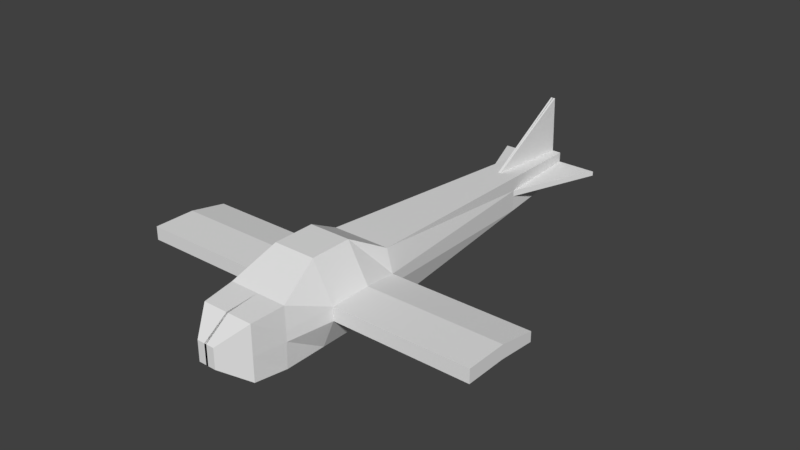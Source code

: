 # Source: lowPolyAirplane.blend  (saved by Blender 2.77.0; exported with 4.5.12 LTS)
import bpy
from mathutils import Matrix  # noqa: F401  (used for matrix-valued properties, if any)

bpy.ops.wm.read_factory_settings(use_empty=True)
scene = bpy.context.scene
scene.name = 'Scene'

# ---- collections
col_collection_1 = bpy.data.collections.new('Collection 1'); scene.collection.children.link(col_collection_1)
col_collection_2 = bpy.data.collections.new('Collection 2'); scene.collection.children.link(col_collection_2)
col_collection_2.hide_render = True
col_collection_2.hide_viewport = True

# ---- materials (node trees are filled in below, after node groups)
mat_material = bpy.data.materials.new('Material')
mat_material.alpha_threshold = 0.0
mat_material.use_transparent_shadow = False
mat_material.roughness = 0.5
mat_material.line_color = (0.0, 0.0, 0.0, 1.0)
mat_material_001 = bpy.data.materials.new('Material.001')
mat_material_001.alpha_threshold = 0.0
mat_material_001.use_transparent_shadow = False
mat_material_001.roughness = 0.5
mat_material_001.line_color = (0.0, 0.0, 0.0, 1.0)

# ---- material node trees

# ---- world
world_world = bpy.data.worlds.new('World'); scene.world = world_world
world_world.color = (0.05088, 0.05088, 0.05088)
world_world.use_sun_shadow = False
world_world.sun_shadow_jitter_overblur = 0.0
world_world.cycles.sampling_method = 'MANUAL'

# ---- meshes
me_cube = bpy.data.meshes.new('Cube')
me_cube.from_pydata([(1.0, 0.01242, -1.0), (0.8814, -3.933, -0.9137), (0.7106, 0.01242, 1.72), (0.8814, -3.933, 0.9159), (0.3009, -4.744, -0.33), (0.3009, -4.744, 0.3486), (1.0, -2.837, -1.0), (1.0, -2.837, 1.0), (1.0, -1.412, -1.0), (0.7106, -1.412, 1.72), (0.4434, 11.47, -0.4272), (0.4434, 11.47, 0.4555), (1.0, 1.323, 1.0), (1.0, 1.323, -1.0), (1.412, 0.01242, 0.003058), (1.412, 0.01242, 0.464), (0.8814, -3.933, -0.1077), (0.8814, -3.933, 0.2024), (0.3009, -4.744, -0.01622), (0.3009, -4.744, 0.09879), (1.03, -2.837, 0.22), (1.03, -2.837, -0.1189), (1.412, -1.412, 0.464), (1.412, -1.412, 0.003058), (0.4434, 11.47, -0.03838), (0.4434, 11.47, 0.1112), (1.215, 1.323, -0.1189), (1.215, 1.323, 0.22), (1.788e-07, 0.01242, -1.0), (-0.03342, -3.933, -0.9137), (2.384e-07, 0.01242, 1.72), (-0.03342, -3.933, 0.9159), (-0.03841, -4.744, -0.33), (-0.03841, -4.744, 0.3486), (-1.192e-07, -2.837, 1.0), (5.96e-08, -2.837, -1.0), (1.192e-07, -1.412, -1.0), (1.192e-07, -1.412, 1.72), (0.002077, 11.47, -0.4272), (-0.01739, 11.47, 0.4555), (1.788e-07, 1.323, -1.0), (2.384e-07, 1.323, 1.0), (0.002077, 11.47, 0.1112), (0.002077, 11.47, -0.03838), (-0.03841, -4.744, -0.01622), (-0.03841, -4.744, 0.09879), (6.021, 0.01242, 0.003056), (6.021, 0.01242, 0.464), (6.021, -1.412, 0.464), (6.021, -1.412, 0.003056), (6.021, 1.323, -0.1189), (6.021, 1.323, 0.22), (0.5, -2.837, 1.0), (0.5, -1.412, 1.72), (0.5, 1.323, -1.0), (0.5, 0.01242, -1.0), (0.424, -3.933, -0.9137), (0.5, 0.01242, 1.72), (0.424, -3.933, 0.9159), (0.1312, -4.744, -0.33), (0.1312, -4.744, 0.3486), (0.5, -2.837, -1.0), (0.5, -1.412, -1.0), (0.2228, 11.47, -0.4272), (0.1347, 11.47, 0.4555), (0.5, 1.323, 1.0), (0.2228, 11.47, 0.1112), (0.2228, 11.47, -0.03838), (0.1312, -4.744, -0.01622), (0.1312, -4.744, 0.09879), (0.5038, 10.37, 0.5145), (0.5038, 10.37, -0.4894), (0.5038, 10.37, 0.123), (0.5038, 10.37, -0.04712), (0.001851, 10.37, -0.4894), (0.2528, 10.37, -0.4894), (1.816, 11.47, 0.1112), (1.816, 11.47, -0.03838), (0.6143, 8.352, -0.6031), (0.6143, 8.352, 0.6227), (0.6143, 8.352, 0.1446), (0.6143, 8.352, -0.06312), (0.001439, 8.352, -0.6031), (0.001439, 8.352, 0.6227), (0.3079, 8.352, -0.6031), (0.045, 8.352, 0.6227), (-0.01739, 11.47, 2.414), (0.07603, 11.47, 2.414)], [], [(20, 7, 3, 17), (56, 1, 4, 59), (17, 3, 5, 19), (22, 9, 7, 20), (15, 2, 9, 22), (73, 71, 10, 24), (14, 0, 13, 26), (57, 2, 12, 65), (2, 15, 27, 12), (23, 14, 46, 49), (70, 72, 25, 11), (72, 73, 24, 25), (0, 14, 23, 8), (8, 23, 21, 6), (23, 22, 20, 21), (1, 16, 18, 4), (16, 17, 19, 18), (6, 21, 16, 1), (21, 20, 17, 16), (68, 69, 45, 44), (59, 68, 44, 32), (66, 67, 43, 42), (64, 66, 42, 39), (55, 28, 40, 54), (75, 74, 38, 63), (67, 63, 38, 43), (57, 30, 37, 53), (55, 62, 36, 28), (62, 61, 35, 36), (53, 37, 34, 52), (58, 31, 33, 60), (69, 60, 33, 45), (52, 34, 31, 58), (61, 56, 29, 35), (22, 23, 49, 48), (47, 46, 50, 51), (46, 47, 48, 49), (27, 15, 47, 51), (15, 22, 48, 47), (14, 26, 50, 46), (26, 27, 51, 50), (6, 1, 56, 61), (7, 52, 58, 3), (19, 5, 60, 69), (3, 58, 60, 5), (9, 53, 52, 7), (8, 6, 61, 62), (0, 8, 62, 55), (2, 57, 53, 9), (24, 10, 63, 67), (71, 75, 63, 10), (0, 55, 54, 13), (11, 25, 66, 64), (25, 24, 67, 66), (4, 18, 68, 59), (18, 19, 69, 68), (30, 57, 65, 41), (29, 56, 59, 32), (78, 84, 75, 71), (84, 82, 74, 75), (80, 81, 73, 72), (79, 80, 72, 70), (81, 78, 71, 73), (81, 73, 24, 77), (72, 80, 76, 25), (25, 24, 77, 76), (81, 77, 76, 80), (65, 12, 79, 85), (26, 13, 78, 81), (12, 27, 80, 79), (27, 26, 81, 80), (54, 40, 82, 84), (13, 54, 84, 78), (41, 65, 85, 83), (70, 11, 64, 85, 79), (39, 83, 85, 64), (39, 64, 87, 86), (87, 64, 85), (87, 85, 83, 86)])
me_cube.materials.append(mat_material)
me_cube.use_remesh_preserve_volume = False
me_cube.use_remesh_preserve_attributes = False
me_cube.use_mirror_vertex_groups = False
me_cube.update()
me_cube_001 = bpy.data.meshes.new('Cube.001')
me_cube_001.from_pydata([(1.0, 0.01242, -1.0), (1.0, -4.698, -1.0), (1.0, 0.01242, 1.72), (1.0, -4.698, 1.0), (0.5355, -5.245, -0.5355), (0.5355, -5.245, 0.5355), (1.0, -2.837, -1.0), (1.0, -2.837, 1.0), (1.0, -1.412, -1.0), (1.0, -1.412, 1.72), (0.4434, 11.47, -0.4272), (0.4434, 11.47, 0.4555), (1.0, 1.323, 1.0), (1.0, 1.323, -1.0), (1.0, 0.01242, 0.003058), (1.0, 0.01242, 0.464), (1.0, -4.698, -0.1189), (1.0, -4.698, 0.22), (0.5355, -5.245, -0.04022), (0.5355, -5.245, 0.1413), (1.0, -2.837, 0.22), (1.0, -2.837, -0.1189), (1.0, -1.412, 0.464), (1.0, -1.412, 0.003058), (0.4434, 11.47, -0.03838), (0.4434, 11.47, 0.1112), (1.0, 1.323, -0.1189), (1.0, 1.323, 0.22), (1.788e-07, 0.01242, -1.0), (0.0, -4.698, -1.0), (2.384e-07, 0.01242, 1.72), (-5.364e-07, -4.698, 1.0), (-1.788e-07, -5.245, -0.5355), (-4.172e-07, -5.245, 0.5355), (-1.192e-07, -2.837, 1.0), (5.96e-08, -2.837, -1.0), (1.192e-07, -1.412, -1.0), (1.192e-07, -1.412, 1.72), (0.002077, 11.47, -0.4272), (0.002077, 11.47, 0.4555), (1.788e-07, 1.323, -1.0), (2.384e-07, 1.323, 1.0), (0.002077, 11.47, 0.1112), (0.002077, 11.47, -0.03838), (-2.384e-07, -5.245, -0.04022), (-3.576e-07, -5.245, 0.1413), (6.021, 0.01242, 0.003056), (6.021, 0.01242, 0.464), (6.021, -1.412, 0.464), (6.021, -1.412, 0.003056), (6.021, 1.323, -0.1189), (6.021, 1.323, 0.22)], [], [(20, 7, 3, 17), (29, 1, 4, 32), (41, 12, 11, 39), (17, 3, 5, 19), (22, 9, 7, 20), (15, 2, 9, 22), (26, 13, 10, 24), (14, 0, 13, 26), (30, 2, 12, 41), (2, 15, 27, 12), (23, 14, 46, 49), (12, 27, 25, 11), (27, 26, 24, 25), (0, 14, 23, 8), (8, 23, 21, 6), (23, 22, 20, 21), (1, 16, 18, 4), (16, 17, 19, 18), (6, 21, 16, 1), (21, 20, 17, 16), (18, 19, 45, 44), (4, 18, 44, 32), (25, 24, 43, 42), (11, 25, 42, 39), (0, 28, 40, 13), (13, 40, 38, 10), (24, 10, 38, 43), (2, 30, 37, 9), (0, 8, 36, 28), (8, 6, 35, 36), (9, 37, 34, 7), (3, 31, 33, 5), (19, 5, 33, 45), (7, 34, 31, 3), (6, 1, 29, 35), (22, 23, 49, 48), (47, 46, 50, 51), (46, 47, 48, 49), (27, 15, 47, 51), (15, 22, 48, 47), (14, 26, 50, 46), (26, 27, 51, 50)])
me_cube_001.materials.append(mat_material_001)
me_cube_001.use_remesh_preserve_volume = False
me_cube_001.use_remesh_preserve_attributes = False
me_cube_001.use_mirror_vertex_groups = False
me_cube_001.update()

# ---- objects
ob_cube = bpy.data.objects.new('Cube', me_cube)
ob_cube_001 = bpy.data.objects.new('Cube.001', me_cube_001)

# ---- transforms, parenting, visibility, modifiers, constraints
ob_cube.location = (0.0, 0.0, 0.0)
ob_cube.lock_rotations_4d = False
ob_cube.empty_display_type = 'ARROWS'
ob_cube.lineart.crease_threshold = 0.0
_m = ob_cube.modifiers.new('Mirror', 'MIRROR')
_m.merge_threshold = 0.01
ob_cube_001.location = (0.0, 0.0, 0.0)
ob_cube_001.lock_rotations_4d = False
ob_cube_001.empty_display_type = 'ARROWS'
ob_cube_001.lineart.crease_threshold = 0.0
_m = ob_cube_001.modifiers.new('Mirror', 'MIRROR')
_m.merge_threshold = 0.01

# ---- collection membership
col_collection_1.objects.link(ob_cube)
col_collection_2.objects.link(ob_cube_001)

# ---- scene / render settings (as saved in the file)
scene.frame_start = 1; scene.frame_end = 250; scene.frame_set(1)
scene.render.engine = 'BLENDER_EEVEE_NEXT'
scene.render.resolution_percentage = 50
scene.render.dither_intensity = 0.0
scene.cycles.use_denoising = False
scene.cycles.samples = 128
scene.cycles.sampling_pattern = 'TABULATED_SOBOL'
scene.cycles.light_sampling_threshold = 0.0
scene.cycles.use_adaptive_sampling = False
scene.cycles.use_light_tree = False
scene.cycles.blur_glossy = 0.0
scene.cycles.sample_clamp_indirect = 0.0
scene.view_settings.view_transform = 'Standard'
bpy.context.view_layer.update()

# ---- added for rendering (the .blend has no active camera and no usable light): camera, sun
cam_auto = bpy.data.cameras.new('AutoCamera')
cam_auto.lens = 50.0
cam_auto.sensor_width = 36.0
cam_auto.clip_end = 1000.0
ob_auto_camera = bpy.data.objects.new('AutoCamera', cam_auto)
scene.collection.objects.link(ob_auto_camera)
ob_auto_camera.location = (19.3189, -20.0714, 16.1623)
ob_auto_camera.rotation_euler = (1.09748, -7.21219e-08, 0.694738)
scene.camera = ob_auto_camera
light_auto_sun = bpy.data.lights.new('AutoSun', 'SUN')
light_auto_sun.energy = 3.0
light_auto_sun.angle = 0.0523599
ob_auto_sun = bpy.data.objects.new('AutoSun', light_auto_sun)
scene.collection.objects.link(ob_auto_sun)
ob_auto_sun.rotation_euler = (0.872665, 0.174533, 0.523599)
bpy.context.view_layer.update()
